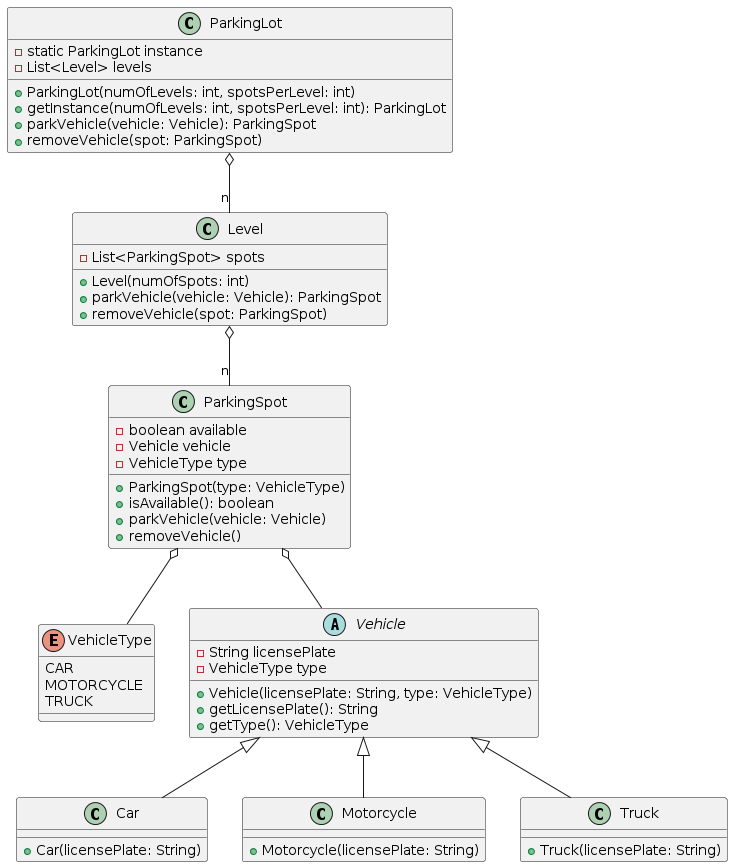

The diagram above was rendered by PlantUML. Its source (embedded in the PNG):
@startuml
enum VehicleType {
    CAR
    MOTORCYCLE
    TRUCK
}

abstract class Vehicle {
    - String licensePlate
    - VehicleType type
    + Vehicle(licensePlate: String, type: VehicleType)
    + getLicensePlate(): String
    + getType(): VehicleType
}

class Car {
    + Car(licensePlate: String)
}

class Motorcycle {
    + Motorcycle(licensePlate: String)
}

class Truck {
    + Truck(licensePlate: String)
}

class ParkingSpot {
    - boolean available
    - Vehicle vehicle
    - VehicleType type
    + ParkingSpot(type: VehicleType)
    + isAvailable(): boolean
    + parkVehicle(vehicle: Vehicle)
    + removeVehicle()
}

class Level {
    - List<ParkingSpot> spots
    + Level(numOfSpots: int)
    + parkVehicle(vehicle: Vehicle): ParkingSpot
    + removeVehicle(spot: ParkingSpot)
}

class ParkingLot {
    - static ParkingLot instance
    - List<Level> levels
    + ParkingLot(numOfLevels: int, spotsPerLevel: int)
    + getInstance(numOfLevels: int, spotsPerLevel: int): ParkingLot
    + parkVehicle(vehicle: Vehicle): ParkingSpot
    + removeVehicle(spot: ParkingSpot)
}

Vehicle <|-- Car
Vehicle <|-- Motorcycle
Vehicle <|-- Truck
ParkingSpot o-- Vehicle
ParkingSpot o-- VehicleType
Level o-- "n" ParkingSpot
ParkingLot o-- "n" Level
@enduml